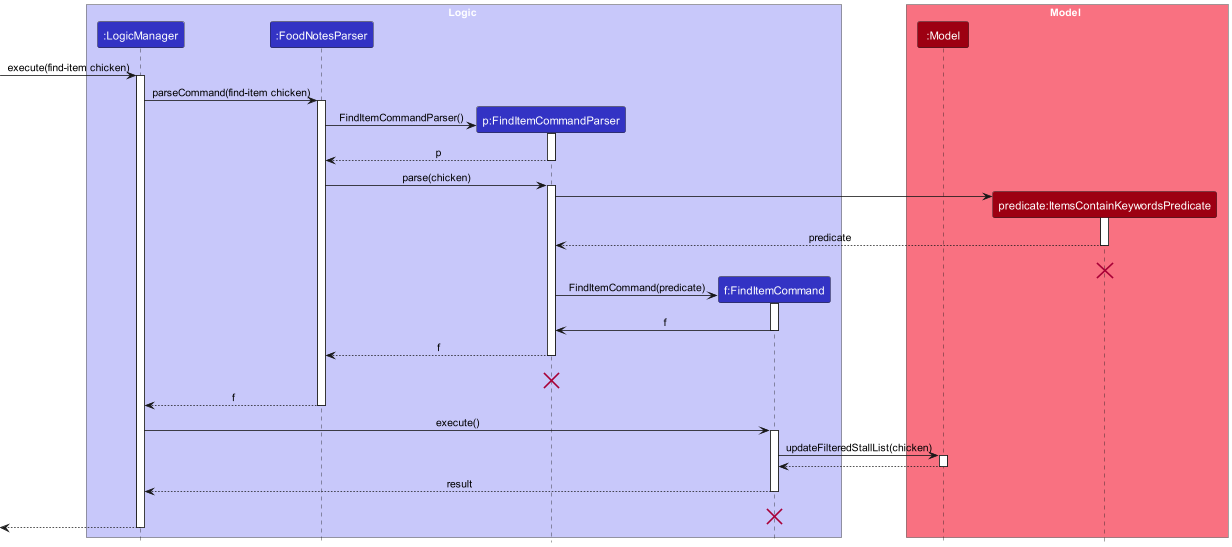

The diagram above was rendered by PlantUML. Its source (embedded in the PNG):
@startuml
!include style.puml
skinparam ArrowFontStyle plain

box Logic LOGIC_COLOR_T1
participant ":LogicManager" as LogicManager LOGIC_COLOR
participant ":FoodNotesParser" as FoodNotesParser LOGIC_COLOR
participant "p:FindItemCommandParser" as FindItemCommandParser LOGIC_COLOR
participant "f:FindItemCommand" as FindItemCommand LOGIC_COLOR
end box

box Model MODEL_COLOR_T1
participant ":Model" as Model MODEL_COLOR
participant "predicate:ItemsContainKeywordsPredicate" as ItemsContainKeywordsPredicate MODEL_COLOR
end box
[-> LogicManager : execute(find-item chicken)
activate LogicManager

LogicManager -> FoodNotesParser : parseCommand(find-item chicken)
activate FoodNotesParser

create FindItemCommandParser
FoodNotesParser -> FindItemCommandParser :FindItemCommandParser()
activate FindItemCommandParser



FindItemCommandParser --> FoodNotesParser : p
deactivate FindItemCommandParser

FoodNotesParser -> FindItemCommandParser :parse(chicken)
activate FindItemCommandParser

create ItemsContainKeywordsPredicate
FindItemCommandParser -> ItemsContainKeywordsPredicate


activate ItemsContainKeywordsPredicate

ItemsContainKeywordsPredicate --> FindItemCommandParser : predicate

deactivate ItemsContainKeywordsPredicate
ItemsContainKeywordsPredicate -[hidden]-> FindItemCommandParser : result
destroy ItemsContainKeywordsPredicate

create FindItemCommand
FindItemCommandParser -> FindItemCommand : FindItemCommand(predicate)
activate FindItemCommand
FindItemCommand -> FindItemCommandParser : f
deactivate FindItemCommand

FindItemCommandParser --> FoodNotesParser: f
deactivate FindItemCommandParser
FindItemCommandParser -[hidden]-> FoodNotesParser : result
destroy FindItemCommandParser

FoodNotesParser --> LogicManager : f
deactivate FoodNotesParser

LogicManager -> FindItemCommand : execute()
activate FindItemCommand

FindItemCommand -> Model : updateFilteredStallList(chicken)
activate Model





Model --> FindItemCommand
deactivate Model

FindItemCommand --> LogicManager : result
deactivate FindItemCommand
FindItemCommand -[hidden]-> LogicManager : result
destroy FindItemCommand



[<--LogicManager
deactivate LogicManager
@enduml